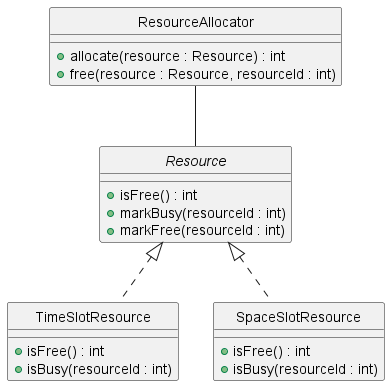

The diagram above was rendered by PlantUML. Its source (embedded in the PNG):
@startuml
skinparam style strictuml

interface Resource {
    +isFree() : int
    +markBusy(resourceId : int)
    +markFree(resourceId : int)
}

class TimeSlotResource {
    +isFree() : int
    +isBusy(resourceId : int)
}

class SpaceSlotResource {
    +isFree() : int
    +isBusy(resourceId : int)
}

class ResourceAllocator {
    +allocate(resource : Resource) : int
    +free(resource : Resource, resourceId : int)
}

Resource <|.. TimeSlotResource
Resource <|.. SpaceSlotResource
ResourceAllocator -- Resource
@enduml